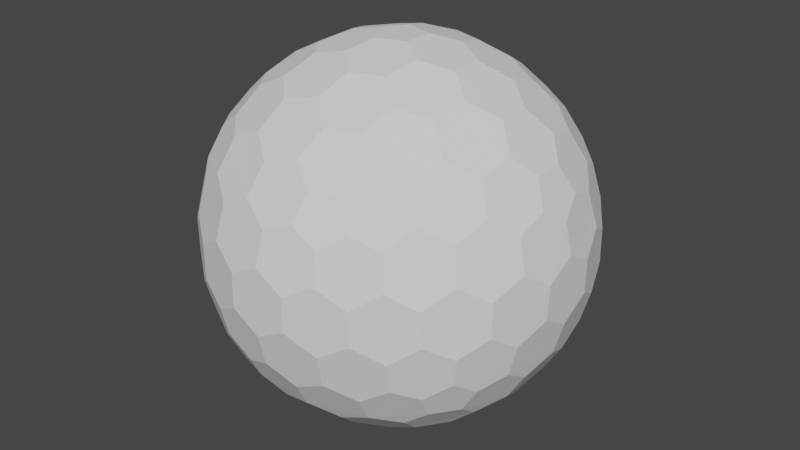 # Source: ShieldMesh.blend  (saved by Blender 3.4.6; exported with 4.5.12 LTS)
import bpy
from mathutils import Matrix  # noqa: F401  (used for matrix-valued properties, if any)

bpy.ops.wm.read_factory_settings(use_empty=True)
scene = bpy.context.scene
scene.name = 'Scene'

# ---- collections
col_collection = bpy.data.collections.new('Collection'); scene.collection.children.link(col_collection)

# ---- world
world_world = bpy.data.worlds.new('World'); scene.world = world_world
world_world.use_nodes = True; world_world.node_tree.nodes.clear()
_N = world_world.node_tree.nodes; _L = world_world.node_tree.links
n0 = _N.new('ShaderNodeOutputWorld'); n0.name = 'World Output'; n0.location = (300, 300)
n1 = _N.new('ShaderNodeBackground'); n1.name = 'Background'; n1.location = (10, 300)
n1.inputs[0].default_value = (0.05088, 0.05088, 0.05088, 1.0)
_L.new(n1.outputs[0], n0.inputs[0])
n0.is_active_output = True
world_world.color = (0.05088, 0.05088, 0.05088)
world_world.use_sun_shadow = False
world_world.sun_shadow_jitter_overblur = 0.0

# ---- meshes
me_shield01 = bpy.data.meshes.new('Shield01')
me_shield01.from_pydata([(0.04127, -0.127, -0.9758), (0.7132, -0.4211, -0.533), (-0.108, -0.0785, -0.9758), (-0.108, 0.0785, -0.9758), (0.04127, 0.127, -0.9758), (0.7957, -0.4211, -0.3995), (-0.1546, -0.8869, -0.3995), (-0.8913, -0.127, -0.3995), (-0.3962, 0.8084, -0.3995), (0.6464, 0.6266, -0.3995), (0.7544, -0.5481, -0.317), (-0.2882, -0.8869, -0.317), (-0.9325, -9.662e-09, -0.317), (-0.2882, 0.8869, -0.317), (0.7544, 0.5481, -0.317), (0.3294, -0.7599, 0.533), (-0.6209, -0.5481, 0.533), (-0.7132, 0.4211, 0.533), (0.1801, 0.8084, 0.533), (0.8245, 0.0785, 0.533), (0.108, 0.0785, 0.9758), (0.3781, 0.08719, 0.9011), (0.6369, 0.08719, 0.7412), (0.2298, 0.1669, 0.9402), (0.1998, 0.3326, 0.9011), (0.5067, 0.1751, 0.8199), (0.4806, 0.3492, 0.7777), (0.3231, 0.4278, 0.8199), (0.2797, 0.5788, 0.7412), (0.7382, 0.1669, 0.626), (0.7166, 0.3326, 0.5817), (0.5888, 0.4278, 0.6556), (0.5378, 0.5788, 0.5817), (0.3869, 0.6505, 0.626), (0.3294, 0.7599, 0.533), (-0.04127, 0.127, 0.9758), (0.03391, 0.3865, 0.9011), (0.1139, 0.6327, 0.7412), (-0.08776, 0.2701, 0.9402), (-0.2546, 0.2928, 0.9011), (-0.009907, 0.536, 0.8199), (-0.1836, 0.565, 0.7777), (-0.307, 0.4394, 0.8199), (-0.464, 0.4449, 0.7412), (0.06935, 0.7536, 0.626), (-0.09491, 0.7844, 0.5817), (-0.2249, 0.6922, 0.6556), (-0.3843, 0.6903, 0.5817), (-0.4991, 0.5689, 0.626), (-0.6209, 0.5481, 0.533), (-0.1335, -2.328e-09, 0.9758), (-0.3571, 0.1517, 0.9011), (-0.5665, 0.3038, 0.7412), (-0.284, -7.567e-10, 0.9402), (-0.3571, -0.1517, 0.9011), (-0.5128, 0.1562, 0.8199), (-0.5941, 3.26e-09, 0.7777), (-0.5128, -0.1562, 0.8199), (-0.5665, -0.3038, 0.7412), (-0.6953, 0.2988, 0.626), (-0.7753, 0.1521, 0.5817), (-0.7278, -8.207e-09, 0.6556), (-0.7753, -0.1521, 0.5817), (-0.6953, -0.2988, 0.626), (-0.7132, -0.4211, 0.533), (-0.04127, -0.127, 0.9758), (-0.2546, -0.2928, 0.9011), (-0.464, -0.4449, 0.7412), (-0.08776, -0.2701, 0.9402), (0.03391, -0.3865, 0.9011), (-0.307, -0.4394, 0.8199), (-0.1836, -0.565, 0.7777), (-0.009907, -0.536, 0.8199), (0.1139, -0.6327, 0.7412), (-0.4991, -0.5689, 0.626), (-0.3843, -0.6903, 0.5817), (-0.2249, -0.6922, 0.6556), (-0.09491, -0.7844, 0.5817), (0.06935, -0.7536, 0.626), (0.1801, -0.8084, 0.533), (0.108, -0.0785, 0.9758), (0.1998, -0.3326, 0.9011), (0.2797, -0.5788, 0.7412), (0.2298, -0.1669, 0.9402), (0.3781, -0.08719, 0.9011), (0.3231, -0.4278, 0.8199), (0.4806, -0.3492, 0.7777), (0.5067, -0.1751, 0.8199), (0.6369, -0.08719, 0.7412), (0.3869, -0.6505, 0.626), (0.5378, -0.5788, 0.5817), (0.5888, -0.4278, 0.6556), (0.7166, -0.3326, 0.5817), (0.7382, -0.1669, 0.626), (0.8245, -0.0785, 0.533), (0.8913, 0.127, 0.3995), (0.9199, 0.2928, 0.1752), (0.8704, 0.4449, -0.08356), (0.8802, 0.2701, 0.342), (0.7908, 0.3865, 0.4333), (0.8706, 0.4394, 0.09203), (0.7777, 0.565, 0.1836), (0.7377, 0.536, 0.3578), (0.612, 0.6327, 0.4333), (0.7831, 0.5689, -0.1665), (0.6921, 0.6903, -0.08356), (0.687, 0.6922, 0.09203), (0.5627, 0.7844, 0.1752), (0.5289, 0.7536, 0.342), (0.3962, 0.8084, 0.3995), (0.1546, 0.8869, 0.3995), (0.005802, 0.9653, 0.1752), (-0.1541, 0.9653, -0.08356), (0.01511, 0.9206, 0.342), (-0.1232, 0.8716, 0.4333), (-0.1489, 0.9638, 0.09203), (-0.2971, 0.9142, 0.1836), (-0.2818, 0.8673, 0.3578), (-0.4126, 0.7775, 0.4333), (-0.2991, 0.9206, -0.1665), (-0.4427, 0.8716, -0.08356), (-0.446, 0.8673, 0.09203), (-0.5721, 0.7775, 0.1752), (-0.5533, 0.7359, 0.342), (-0.6464, 0.6266, 0.3995), (-0.7957, 0.4211, 0.3995), (-0.9163, 0.3038, 0.1752), (-0.9657, 0.1517, -0.08356), (-0.8709, 0.2988, 0.342), (-0.867, 0.1521, 0.4333), (-0.9626, 0.1562, 0.09203), (-0.9613, -1.825e-07, 0.1836), (-0.9119, -8.941e-08, 0.3578), (-0.867, -0.1521, 0.4333), (-0.968, -1.132e-07, -0.1665), (-0.9657, -0.1517, -0.08356), (-0.9626, -0.1562, 0.09203), (-0.9163, -0.3038, 0.1752), (-0.8709, -0.2988, 0.342), (-0.7957, -0.4211, 0.3995), (-0.6464, -0.6266, 0.3995), (-0.5721, -0.7775, 0.1752), (-0.4427, -0.8716, -0.08356), (-0.5533, -0.7359, 0.342), (-0.4126, -0.7775, 0.4333), (-0.446, -0.8673, 0.09203), (-0.2971, -0.9142, 0.1836), (-0.2818, -0.8673, 0.3578), (-0.1232, -0.8716, 0.4333), (-0.2991, -0.9206, -0.1665), (-0.1541, -0.9653, -0.08356), (-0.1489, -0.9638, 0.09203), (0.005802, -0.9653, 0.1752), (0.01511, -0.9206, 0.342), (0.1546, -0.8869, 0.3995), (0.3962, -0.8084, 0.3995), (0.5627, -0.7844, 0.1752), (0.6921, -0.6903, -0.08356), (0.5289, -0.7536, 0.342), (0.612, -0.6327, 0.4333), (0.687, -0.6922, 0.09203), (0.7777, -0.565, 0.1836), (0.7377, -0.536, 0.3578), (0.7908, -0.3865, 0.4333), (0.7831, -0.5689, -0.1665), (0.8704, -0.4449, -0.08356), (0.8706, -0.4394, 0.09203), (0.9199, -0.2928, 0.1752), (0.8802, -0.2701, 0.342), (0.8913, -0.127, 0.3995), (0.2882, 0.8869, 0.317), (0.4427, 0.8716, 0.08356), (0.5721, 0.7775, -0.1752), (0.2991, 0.9206, 0.1665), (0.1541, 0.9653, 0.08356), (0.446, 0.8673, -0.09203), (0.2971, 0.9142, -0.1836), (0.1489, 0.9638, -0.09203), (-0.005802, 0.9653, -0.1752), (0.5533, 0.7359, -0.342), (0.4126, 0.7775, -0.4333), (0.2818, 0.8673, -0.3578), (0.1232, 0.8716, -0.4333), (-0.01511, 0.9206, -0.342), (-0.1546, 0.8869, -0.3995), (-0.7544, 0.5481, 0.317), (-0.6921, 0.6903, 0.08356), (-0.5627, 0.7844, -0.1752), (-0.7831, 0.5689, 0.1665), (-0.8704, 0.4449, 0.08356), (-0.687, 0.6922, -0.09203), (-0.7777, 0.565, -0.1836), (-0.8706, 0.4394, -0.09203), (-0.9199, 0.2928, -0.1752), (-0.5289, 0.7536, -0.342), (-0.612, 0.6327, -0.4333), (-0.7377, 0.536, -0.3578), (-0.7908, 0.3865, -0.4333), (-0.8802, 0.2701, -0.342), (-0.8913, 0.127, -0.3995), (-0.7544, -0.5481, 0.317), (-0.8704, -0.4449, 0.08356), (-0.9199, -0.2928, -0.1752), (-0.7831, -0.5689, 0.1665), (-0.6921, -0.6903, 0.08356), (-0.8706, -0.4394, -0.09203), (-0.7777, -0.565, -0.1836), (-0.687, -0.6922, -0.09203), (-0.5627, -0.7844, -0.1752), (-0.8802, -0.2701, -0.342), (-0.7908, -0.3865, -0.4333), (-0.7377, -0.536, -0.3578), (-0.612, -0.6327, -0.4333), (-0.5289, -0.7536, -0.342), (-0.3962, -0.8084, -0.3995), (0.2882, -0.8869, 0.317), (0.1541, -0.9653, 0.08356), (-0.005802, -0.9653, -0.1752), (0.2991, -0.9206, 0.1665), (0.4427, -0.8716, 0.08356), (0.1489, -0.9638, -0.09203), (0.2971, -0.9142, -0.1836), (0.446, -0.8673, -0.09203), (0.5721, -0.7775, -0.1752), (-0.01511, -0.9206, -0.342), (0.1232, -0.8716, -0.4333), (0.2818, -0.8673, -0.3578), (0.4126, -0.7775, -0.4333), (0.5533, -0.7359, -0.342), (0.6464, -0.6266, -0.3995), (0.9325, 2.27e-09, 0.317), (0.9657, -0.1517, 0.08356), (0.9163, -0.3038, -0.1752), (0.968, 2.678e-09, 0.1665), (0.9657, 0.1517, 0.08356), (0.9626, -0.1562, -0.09203), (0.9613, 9.313e-09, -0.1836), (0.9626, 0.1562, -0.09203), (0.9163, 0.3038, -0.1752), (0.8709, -0.2988, -0.342), (0.867, -0.1521, -0.4333), (0.9119, 1.74e-08, -0.3578), (0.867, 0.1521, -0.4333), (0.8709, 0.2988, -0.342), (0.7957, 0.4211, -0.3995), (0.6209, 0.5481, -0.533), (0.464, 0.4449, -0.7412), (0.2546, 0.2928, -0.9011), (0.4991, 0.5689, -0.626), (0.3843, 0.6903, -0.5817), (0.307, 0.4394, -0.8199), (0.1836, 0.565, -0.7777), (0.2249, 0.6922, -0.6556), (0.09491, 0.7844, -0.5817), (0.08776, 0.2701, -0.9402), (-0.03391, 0.3865, -0.9011), (0.009907, 0.536, -0.8199), (-0.1139, 0.6327, -0.7412), (-0.06935, 0.7536, -0.626), (-0.1801, 0.8084, -0.533), (-0.3294, 0.7599, -0.533), (-0.2797, 0.5788, -0.7412), (-0.1998, 0.3326, -0.9011), (-0.3869, 0.6505, -0.626), (-0.5378, 0.5788, -0.5817), (-0.3231, 0.4278, -0.8199), (-0.4806, 0.3492, -0.7777), (-0.5888, 0.4278, -0.6556), (-0.7166, 0.3326, -0.5817), (-0.2298, 0.1669, -0.9402), (-0.3781, 0.08719, -0.9011), (-0.5067, 0.175, -0.8199), (-0.6369, 0.08719, -0.7412), (-0.7382, 0.1669, -0.626), (-0.8245, 0.0785, -0.533), (-0.8245, -0.0785, -0.533), (-0.6369, -0.08719, -0.7412), (-0.3781, -0.08719, -0.9011), (-0.7382, -0.1669, -0.626), (-0.7166, -0.3326, -0.5817), (-0.5067, -0.1751, -0.8199), (-0.4806, -0.3492, -0.7777), (-0.5888, -0.4278, -0.6556), (-0.5378, -0.5788, -0.5817), (-0.2298, -0.1669, -0.9402), (-0.1998, -0.3326, -0.9011), (-0.3231, -0.4278, -0.8199), (-0.2797, -0.5788, -0.7412), (-0.3869, -0.6505, -0.626), (-0.3294, -0.7599, -0.533), (0.7132, 0.4211, -0.533), (0.7753, 0.1521, -0.5817), (0.7753, -0.1521, -0.5817), (0.6953, 0.2988, -0.626), (0.5665, 0.3038, -0.7412), (0.7278, -3.026e-07, -0.6556), (0.5941, -5.249e-07, -0.7777), (0.5128, 0.1562, -0.8199), (0.3571, 0.1517, -0.9011), (0.6953, -0.2988, -0.626), (0.5665, -0.3038, -0.7412), (0.5128, -0.1562, -0.8199), (0.3571, -0.1517, -0.9011), (0.284, -2.274e-07, -0.9402), (0.1335, -1.35e-08, -0.9758), (-0.1801, -0.8084, -0.533), (-0.1139, -0.6327, -0.7412), (-0.03391, -0.3865, -0.9011), (-0.06935, -0.7536, -0.626), (0.09491, -0.7844, -0.5817), (0.009908, -0.536, -0.8199), (0.1836, -0.565, -0.7777), (0.2249, -0.6922, -0.6556), (0.3843, -0.6903, -0.5817), (0.08776, -0.2701, -0.9402), (0.2546, -0.2928, -0.9011), (0.307, -0.4394, -0.8199), (0.464, -0.4449, -0.7412), (0.4991, -0.5689, -0.626), (0.6209, -0.5481, -0.533), (0.04127, -0.127, -0.9758), (0.04127, -0.127, -0.9758), (-0.108, -0.0785, -0.9758), (-0.108, -0.0785, -0.9758), (-0.108, 0.0785, -0.9758), (-0.108, 0.0785, -0.9758), (0.04127, 0.127, -0.9758), (0.04127, 0.127, -0.9758), (0.7132, -0.4211, -0.533), (0.7132, -0.4211, -0.533), (0.7957, -0.4211, -0.3995), (0.7957, -0.4211, -0.3995), (0.7544, -0.5481, -0.317), (0.7544, -0.5481, -0.317), (-0.1546, -0.8869, -0.3995), (-0.1546, -0.8869, -0.3995), (-0.2882, -0.8869, -0.317), (-0.2882, -0.8869, -0.317), (-0.8913, -0.127, -0.3995), (-0.8913, -0.127, -0.3995), (-0.9325, -9.662e-09, -0.317), (-0.9325, -9.662e-09, -0.317), (-0.3962, 0.8084, -0.3995), (-0.3962, 0.8084, -0.3995), (-0.2882, 0.8869, -0.317), (-0.2882, 0.8869, -0.317), (0.6464, 0.6266, -0.3995), (0.6464, 0.6266, -0.3995), (0.7544, 0.5481, -0.317), (0.7544, 0.5481, -0.317), (0.3781, 0.08719, 0.9011), (0.3781, 0.08719, 0.9011), (0.2298, 0.1669, 0.9402), (0.2298, 0.1669, 0.9402), (0.108, 0.0785, 0.9758), (0.108, 0.0785, 0.9758), (0.1998, 0.3326, 0.9011), (0.1998, 0.3326, 0.9011), (0.6369, 0.08719, 0.7412), (0.6369, 0.08719, 0.7412), (0.5067, 0.1751, 0.8199), (0.5067, 0.1751, 0.8199), (0.4806, 0.3492, 0.7777), (0.4806, 0.3492, 0.7777), (0.3231, 0.4278, 0.8199), (0.3231, 0.4278, 0.8199), (0.2797, 0.5788, 0.7412), (0.2797, 0.5788, 0.7412), (0.8245, 0.0785, 0.533), (0.8245, 0.0785, 0.533), (0.7382, 0.1669, 0.626), (0.7382, 0.1669, 0.626), (0.7166, 0.3326, 0.5817), (0.7166, 0.3326, 0.5817), (0.5888, 0.4278, 0.6556), (0.5888, 0.4278, 0.6556), (0.5378, 0.5788, 0.5817), (0.5378, 0.5788, 0.5817), (0.3869, 0.6505, 0.626), (0.3869, 0.6505, 0.626), (0.1801, 0.8084, 0.533), (0.1801, 0.8084, 0.533), (0.3294, 0.7599, 0.533), (0.3294, 0.7599, 0.533), (-0.04127, 0.127, 0.9758), (-0.04127, 0.127, 0.9758), (0.03391, 0.3865, 0.9011), (0.03391, 0.3865, 0.9011), (0.1139, 0.6327, 0.7412), (0.1139, 0.6327, 0.7412), (-0.08776, 0.2701, 0.9402), (-0.08776, 0.2701, 0.9402), (-0.2546, 0.2928, 0.9011), (-0.2546, 0.2928, 0.9011), (-0.009907, 0.536, 0.8199), (-0.009907, 0.536, 0.8199), (-0.1836, 0.565, 0.7777), (-0.1836, 0.565, 0.7777), (-0.307, 0.4394, 0.8199), (-0.307, 0.4394, 0.8199), (-0.464, 0.4449, 0.7412), (-0.464, 0.4449, 0.7412), (0.06935, 0.7536, 0.626), (0.06935, 0.7536, 0.626), (-0.09491, 0.7844, 0.5817), (-0.09491, 0.7844, 0.5817), (-0.2249, 0.6922, 0.6556), (-0.2249, 0.6922, 0.6556), (-0.3843, 0.6903, 0.5817), (-0.3843, 0.6903, 0.5817), (-0.4991, 0.5689, 0.626), (-0.4991, 0.5689, 0.626), (-0.7132, 0.4211, 0.533), (-0.7132, 0.4211, 0.533), (-0.6209, 0.5481, 0.533), (-0.6209, 0.5481, 0.533), (-0.1335, -2.328e-09, 0.9758), (-0.1335, -2.328e-09, 0.9758), (-0.3571, 0.1517, 0.9011), (-0.3571, 0.1517, 0.9011), (-0.5665, 0.3038, 0.7412), (-0.5665, 0.3038, 0.7412), (-0.284, -7.567e-10, 0.9402), (-0.284, -7.567e-10, 0.9402), (-0.3571, -0.1517, 0.9011), (-0.3571, -0.1517, 0.9011), (-0.5128, 0.1562, 0.8199), (-0.5128, 0.1562, 0.8199), (-0.5941, 3.26e-09, 0.7777), (-0.5941, 3.26e-09, 0.7777), (-0.5128, -0.1562, 0.8199), (-0.5128, -0.1562, 0.8199), (-0.5665, -0.3038, 0.7412), (-0.5665, -0.3038, 0.7412), (-0.6953, 0.2988, 0.626), (-0.6953, 0.2988, 0.626), (-0.7753, 0.1521, 0.5817), (-0.7753, 0.1521, 0.5817), (-0.7278, -8.207e-09, 0.6556), (-0.7278, -8.207e-09, 0.6556), (-0.7753, -0.1521, 0.5817), (-0.7753, -0.1521, 0.5817), (-0.6953, -0.2988, 0.626), (-0.6953, -0.2988, 0.626), (-0.6209, -0.5481, 0.533), (-0.6209, -0.5481, 0.533), (-0.7132, -0.4211, 0.533), (-0.7132, -0.4211, 0.533), (-0.04127, -0.127, 0.9758), (-0.04127, -0.127, 0.9758), (-0.2546, -0.2928, 0.9011), (-0.2546, -0.2928, 0.9011), (-0.464, -0.4449, 0.7412), (-0.464, -0.4449, 0.7412), (-0.08776, -0.2701, 0.9402), (-0.08776, -0.2701, 0.9402), (0.03391, -0.3865, 0.9011), (0.03391, -0.3865, 0.9011), (-0.307, -0.4394, 0.8199), (-0.307, -0.4394, 0.8199), (-0.1836, -0.565, 0.7777), (-0.1836, -0.565, 0.7777), (-0.009907, -0.536, 0.8199), (-0.009907, -0.536, 0.8199), (0.1139, -0.6327, 0.7412), (0.1139, -0.6327, 0.7412), (-0.4991, -0.5689, 0.626), (-0.4991, -0.5689, 0.626), (-0.3843, -0.6903, 0.5817), (-0.3843, -0.6903, 0.5817), (-0.2249, -0.6922, 0.6556), (-0.2249, -0.6922, 0.6556), (-0.09491, -0.7844, 0.5817), (-0.09491, -0.7844, 0.5817), (0.06935, -0.7536, 0.626), (0.06935, -0.7536, 0.626), (0.3294, -0.7599, 0.533), (0.3294, -0.7599, 0.533), (0.1801, -0.8084, 0.533), (0.1801, -0.8084, 0.533), (0.108, -0.0785, 0.9758), (0.108, -0.0785, 0.9758), (0.1998, -0.3326, 0.9011), (0.1998, -0.3326, 0.9011), (0.2797, -0.5788, 0.7412), (0.2797, -0.5788, 0.7412), (0.2298, -0.1669, 0.9402), (0.2298, -0.1669, 0.9402), (0.3781, -0.08719, 0.9011), (0.3781, -0.08719, 0.9011), (0.3231, -0.4278, 0.8199), (0.3231, -0.4278, 0.8199), (0.4806, -0.3492, 0.7777), (0.4806, -0.3492, 0.7777), (0.5067, -0.1751, 0.8199), (0.5067, -0.1751, 0.8199), (0.6369, -0.08719, 0.7412), (0.6369, -0.08719, 0.7412), (0.3869, -0.6505, 0.626), (0.3869, -0.6505, 0.626), (0.5378, -0.5788, 0.5817), (0.5378, -0.5788, 0.5817), (0.5888, -0.4278, 0.6556), (0.5888, -0.4278, 0.6556), (0.7166, -0.3326, 0.5817), (0.7166, -0.3326, 0.5817), (0.7382, -0.1669, 0.626), (0.7382, -0.1669, 0.626), (0.8245, -0.0785, 0.533), (0.8245, -0.0785, 0.533), (0.8913, 0.127, 0.3995), (0.8913, 0.127, 0.3995), (0.9199, 0.2928, 0.1752), (0.9199, 0.2928, 0.1752), (0.8802, 0.2701, 0.342), (0.8802, 0.2701, 0.342), (0.7908, 0.3865, 0.4333), (0.7908, 0.3865, 0.4333), (0.8704, 0.4449, -0.08356), (0.8704, 0.4449, -0.08356), (0.8706, 0.4394, 0.09203), (0.8706, 0.4394, 0.09203), (0.7777, 0.565, 0.1836), (0.7777, 0.565, 0.1836), (0.7377, 0.536, 0.3578), (0.7377, 0.536, 0.3578), (0.612, 0.6327, 0.4333), (0.612, 0.6327, 0.4333), (0.7831, 0.5689, -0.1665), (0.7831, 0.5689, -0.1665), (0.6921, 0.6903, -0.08356), (0.6921, 0.6903, -0.08356), (0.687, 0.6922, 0.09203), (0.687, 0.6922, 0.09203), (0.5627, 0.7844, 0.1752), (0.5627, 0.7844, 0.1752), (0.5289, 0.7536, 0.342), (0.5289, 0.7536, 0.342), (0.3962, 0.8084, 0.3995), (0.3962, 0.8084, 0.3995), (0.1546, 0.8869, 0.3995), (0.1546, 0.8869, 0.3995), (0.005802, 0.9653, 0.1752), (0.005802, 0.9653, 0.1752), (0.01511, 0.9206, 0.342), (0.01511, 0.9206, 0.342), (-0.1232, 0.8716, 0.4333), (-0.1232, 0.8716, 0.4333), (-0.1541, 0.9653, -0.08356), (-0.1541, 0.9653, -0.08356), (-0.1489, 0.9638, 0.09203), (-0.1489, 0.9638, 0.09203), (-0.2971, 0.9142, 0.1836), (-0.2971, 0.9142, 0.1836), (-0.2818, 0.8673, 0.3578), (-0.2818, 0.8673, 0.3578), (-0.4126, 0.7775, 0.4333), (-0.4126, 0.7775, 0.4333), (-0.2991, 0.9206, -0.1665), (-0.2991, 0.9206, -0.1665), (-0.4427, 0.8716, -0.08356), (-0.4427, 0.8716, -0.08356), (-0.446, 0.8673, 0.09203), (-0.446, 0.8673, 0.09203), (-0.5721, 0.7775, 0.1752), (-0.5721, 0.7775, 0.1752), (-0.5533, 0.7359, 0.342), (-0.5533, 0.7359, 0.342), (-0.6464, 0.6266, 0.3995), (-0.6464, 0.6266, 0.3995), (-0.7957, 0.4211, 0.3995), (-0.7957, 0.4211, 0.3995), (-0.9163, 0.3038, 0.1752), (-0.9163, 0.3038, 0.1752), (-0.8709, 0.2988, 0.342), (-0.8709, 0.2988, 0.342), (-0.867, 0.1521, 0.4333), (-0.867, 0.1521, 0.4333), (-0.9657, 0.1517, -0.08356), (-0.9657, 0.1517, -0.08356), (-0.9626, 0.1562, 0.09203), (-0.9626, 0.1562, 0.09203), (-0.9613, -1.825e-07, 0.1836), (-0.9613, -1.825e-07, 0.1836), (-0.9119, -8.941e-08, 0.3578), (-0.9119, -8.941e-08, 0.3578), (-0.867, -0.1521, 0.4333), (-0.867, -0.1521, 0.4333), (-0.968, -1.132e-07, -0.1665), (-0.968, -1.132e-07, -0.1665), (-0.9657, -0.1517, -0.08356), (-0.9657, -0.1517, -0.08356), (-0.9626, -0.1562, 0.09203), (-0.9626, -0.1562, 0.09203), (-0.9163, -0.3038, 0.1752), (-0.9163, -0.3038, 0.1752), (-0.8709, -0.2988, 0.342), (-0.8709, -0.2988, 0.342), (-0.7957, -0.4211, 0.3995), (-0.7957, -0.4211, 0.3995), (-0.6464, -0.6266, 0.3995), (-0.6464, -0.6266, 0.3995), (-0.5721, -0.7775, 0.1752), (-0.5721, -0.7775, 0.1752), (-0.5533, -0.7359, 0.342), (-0.5533, -0.7359, 0.342), (-0.4126, -0.7775, 0.4333), (-0.4126, -0.7775, 0.4333), (-0.4427, -0.8716, -0.08356), (-0.4427, -0.8716, -0.08356), (-0.446, -0.8673, 0.09203), (-0.446, -0.8673, 0.09203), (-0.2971, -0.9142, 0.1836), (-0.2971, -0.9142, 0.1836), (-0.2818, -0.8673, 0.3578), (-0.2818, -0.8673, 0.3578), (-0.1232, -0.8716, 0.4333), (-0.1232, -0.8716, 0.4333), (-0.2991, -0.9206, -0.1665), (-0.2991, -0.9206, -0.1665), (-0.1541, -0.9653, -0.08356), (-0.1541, -0.9653, -0.08356), (-0.1489, -0.9638, 0.09203), (-0.1489, -0.9638, 0.09203), (0.005802, -0.9653, 0.1752), (0.005802, -0.9653, 0.1752), (0.01511, -0.9206, 0.342), (0.01511, -0.9206, 0.342), (0.1546, -0.8869, 0.3995), (0.1546, -0.8869, 0.3995), (0.3962, -0.8084, 0.3995), (0.3962, -0.8084, 0.3995), (0.5627, -0.7844, 0.1752), (0.5627, -0.7844, 0.1752), (0.5289, -0.7536, 0.342), (0.5289, -0.7536, 0.342), (0.612, -0.6327, 0.4333), (0.612, -0.6327, 0.4333), (0.6921, -0.6903, -0.08356), (0.6921, -0.6903, -0.08356), (0.687, -0.6922, 0.09203), (0.687, -0.6922, 0.09203), (0.7777, -0.565, 0.1836), (0.7777, -0.565, 0.1836), (0.7377, -0.536, 0.3578), (0.7377, -0.536, 0.3578), (0.7908, -0.3865, 0.4333), (0.7908, -0.3865, 0.4333), (0.7831, -0.5689, -0.1665), (0.7831, -0.5689, -0.1665), (0.8704, -0.4449, -0.08356), (0.8704, -0.4449, -0.08356), (0.8706, -0.4394, 0.09203), (0.8706, -0.4394, 0.09203), (0.9199, -0.2928, 0.1752), (0.9199, -0.2928, 0.1752), (0.8802, -0.2701, 0.342), (0.8802, -0.2701, 0.342), (0.8913, -0.127, 0.3995), (0.8913, -0.127, 0.3995), (0.2882, 0.8869, 0.317), (0.2882, 0.8869, 0.317), (0.4427, 0.8716, 0.08356), (0.4427, 0.8716, 0.08356), (0.5721, 0.7775, -0.1752), (0.5721, 0.7775, -0.1752), (0.2991, 0.9206, 0.1665), (0.2991, 0.9206, 0.1665), (0.1541, 0.9653, 0.08356), (0.1541, 0.9653, 0.08356), (0.446, 0.8673, -0.09203), (0.446, 0.8673, -0.09203), (0.2971, 0.9142, -0.1836), (0.2971, 0.9142, -0.1836), (0.1489, 0.9638, -0.09203), (0.1489, 0.9638, -0.09203), (-0.005802, 0.9653, -0.1752), (-0.005802, 0.9653, -0.1752), (0.5533, 0.7359, -0.342), (0.5533, 0.7359, -0.342), (0.4126, 0.7775, -0.4333), (0.4126, 0.7775, -0.4333), (0.2818, 0.8673, -0.3578), (0.2818, 0.8673, -0.3578), (0.1232, 0.8716, -0.4333), (0.1232, 0.8716, -0.4333), (-0.01511, 0.9206, -0.342), (-0.01511, 0.9206, -0.342), (-0.1546, 0.8869, -0.3995), (-0.1546, 0.8869, -0.3995), (-0.7544, 0.5481, 0.317), (-0.7544, 0.5481, 0.317), (-0.6921, 0.6903, 0.08356), (-0.6921, 0.6903, 0.08356), (-0.5627, 0.7844, -0.1752), (-0.5627, 0.7844, -0.1752), (-0.7831, 0.5689, 0.1665), (-0.7831, 0.5689, 0.1665), (-0.8704, 0.4449, 0.08356), (-0.8704, 0.4449, 0.08356), (-0.687, 0.6922, -0.09203), (-0.687, 0.6922, -0.09203), (-0.7777, 0.565, -0.1836), (-0.7777, 0.565, -0.1836), (-0.8706, 0.4394, -0.09203), (-0.8706, 0.4394, -0.09203), (-0.9199, 0.2928, -0.1752), (-0.9199, 0.2928, -0.1752), (-0.5289, 0.7536, -0.342), (-0.5289, 0.7536, -0.342), (-0.612, 0.6327, -0.4333), (-0.612, 0.6327, -0.4333), (-0.7377, 0.536, -0.3578), (-0.7377, 0.536, -0.3578), (-0.7908, 0.3865, -0.4333), (-0.7908, 0.3865, -0.4333), (-0.8802, 0.2701, -0.342), (-0.8802, 0.2701, -0.342), (-0.8913, 0.127, -0.3995), (-0.8913, 0.127, -0.3995), (-0.7544, -0.5481, 0.317), (-0.7544, -0.5481, 0.317), (-0.8704, -0.4449, 0.08356), (-0.8704, -0.4449, 0.08356), (-0.9199, -0.2928, -0.1752), (-0.9199, -0.2928, -0.1752), (-0.7831, -0.5689, 0.1665), (-0.7831, -0.5689, 0.1665), (-0.6921, -0.6903, 0.08356), (-0.6921, -0.6903, 0.08356), (-0.8706, -0.4394, -0.09203), (-0.8706, -0.4394, -0.09203), (-0.7777, -0.565, -0.1836), (-0.7777, -0.565, -0.1836), (-0.687, -0.6922, -0.09203), (-0.687, -0.6922, -0.09203), (-0.5627, -0.7844, -0.1752), (-0.5627, -0.7844, -0.1752), (-0.8802, -0.2701, -0.342), (-0.8802, -0.2701, -0.342), (-0.7908, -0.3865, -0.4333), (-0.7908, -0.3865, -0.4333), (-0.7377, -0.536, -0.3578), (-0.7377, -0.536, -0.3578), (-0.612, -0.6327, -0.4333), (-0.612, -0.6327, -0.4333), (-0.5289, -0.7536, -0.342), (-0.5289, -0.7536, -0.342), (-0.3962, -0.8084, -0.3995), (-0.3962, -0.8084, -0.3995), (0.2882, -0.8869, 0.317), (0.2882, -0.8869, 0.317), (0.1541, -0.9653, 0.08356), (0.1541, -0.9653, 0.08356), (-0.005802, -0.9653, -0.1752), (-0.005802, -0.9653, -0.1752), (0.2991, -0.9206, 0.1665), (0.2991, -0.9206, 0.1665), (0.4427, -0.8716, 0.08356), (0.4427, -0.8716, 0.08356), (0.1489, -0.9638, -0.09203), (0.1489, -0.9638, -0.09203), (0.2971, -0.9142, -0.1836), (0.2971, -0.9142, -0.1836), (0.446, -0.8673, -0.09203), (0.446, -0.8673, -0.09203), (0.5721, -0.7775, -0.1752), (0.5721, -0.7775, -0.1752), (-0.01511, -0.9206, -0.342), (-0.01511, -0.9206, -0.342), (0.1232, -0.8716, -0.4333), (0.1232, -0.8716, -0.4333), (0.2818, -0.8673, -0.3578), (0.2818, -0.8673, -0.3578), (0.4126, -0.7775, -0.4333), (0.4126, -0.7775, -0.4333), (0.5533, -0.7359, -0.342), (0.5533, -0.7359, -0.342), (0.6464, -0.6266, -0.3995), (0.6464, -0.6266, -0.3995), (0.9325, 2.27e-09, 0.317), (0.9325, 2.27e-09, 0.317), (0.9657, -0.1517, 0.08356), (0.9657, -0.1517, 0.08356), (0.9163, -0.3038, -0.1752), (0.9163, -0.3038, -0.1752), (0.968, 2.678e-09, 0.1665), (0.968, 2.678e-09, 0.1665), (0.9657, 0.1517, 0.08356), (0.9657, 0.1517, 0.08356), (0.9626, -0.1562, -0.09203), (0.9626, -0.1562, -0.09203), (0.9613, 9.313e-09, -0.1836), (0.9613, 9.313e-09, -0.1836), (0.9626, 0.1562, -0.09203), (0.9626, 0.1562, -0.09203), (0.9163, 0.3038, -0.1752), (0.9163, 0.3038, -0.1752), (0.8709, -0.2988, -0.342), (0.8709, -0.2988, -0.342), (0.867, -0.1521, -0.4333), (0.867, -0.1521, -0.4333), (0.9119, 1.74e-08, -0.3578), (0.9119, 1.74e-08, -0.3578), (0.867, 0.1521, -0.4333), (0.867, 0.1521, -0.4333), (0.8709, 0.2988, -0.342), (0.8709, 0.2988, -0.342), (0.7957, 0.4211, -0.3995), (0.7957, 0.4211, -0.3995), (0.6209, 0.5481, -0.533), (0.6209, 0.5481, -0.533), (0.464, 0.4449, -0.7412), (0.464, 0.4449, -0.7412), (0.4991, 0.5689, -0.626), (0.4991, 0.5689, -0.626), (0.3843, 0.6903, -0.5817), (0.3843, 0.6903, -0.5817), (0.2546, 0.2928, -0.9011), (0.2546, 0.2928, -0.9011), (0.307, 0.4394, -0.8199), (0.307, 0.4394, -0.8199), (0.1836, 0.565, -0.7777), (0.1836, 0.565, -0.7777), (0.2249, 0.6922, -0.6556), (0.2249, 0.6922, -0.6556), (0.09491, 0.7844, -0.5817), (0.09491, 0.7844, -0.5817), (0.08776, 0.2701, -0.9402), (0.08776, 0.2701, -0.9402), (-0.03391, 0.3865, -0.9011), (-0.03391, 0.3865, -0.9011), (0.009907, 0.536, -0.8199), (0.009907, 0.536, -0.8199), (-0.1139, 0.6327, -0.7412), (-0.1139, 0.6327, -0.7412), (-0.06935, 0.7536, -0.626), (-0.06935, 0.7536, -0.626), (-0.1801, 0.8084, -0.533), (-0.1801, 0.8084, -0.533), (-0.3294, 0.7599, -0.533), (-0.3294, 0.7599, -0.533), (-0.2797, 0.5788, -0.7412), (-0.2797, 0.5788, -0.7412), (-0.1998, 0.3326, -0.9011), (-0.1998, 0.3326, -0.9011), (-0.3869, 0.6505, -0.626), (-0.3869, 0.6505, -0.626), (-0.5378, 0.5788, -0.5817), (-0.5378, 0.5788, -0.5817), (-0.3231, 0.4278, -0.8199), (-0.3231, 0.4278, -0.8199), (-0.4806, 0.3492, -0.7777), (-0.4806, 0.3492, -0.7777), (-0.5888, 0.4278, -0.6556), (-0.5888, 0.4278, -0.6556), (-0.7166, 0.3326, -0.5817), (-0.7166, 0.3326, -0.5817), (-0.2298, 0.1669, -0.9402), (-0.2298, 0.1669, -0.9402), (-0.3781, 0.08719, -0.9011), (-0.3781, 0.08719, -0.9011), (-0.5067, 0.175, -0.8199), (-0.5067, 0.175, -0.8199), (-0.6369, 0.08719, -0.7412), (-0.6369, 0.08719, -0.7412), (-0.7382, 0.1669, -0.626), (-0.7382, 0.1669, -0.626), (-0.8245, 0.0785, -0.533), (-0.8245, 0.0785, -0.533), (-0.8245, -0.0785, -0.533), (-0.8245, -0.0785, -0.533), (-0.6369, -0.08719, -0.7412), (-0.6369, -0.08719, -0.7412), (-0.3781, -0.08719, -0.9011), (-0.3781, -0.08719, -0.9011), (-0.7382, -0.1669, -0.626), (-0.7382, -0.1669, -0.626), (-0.7166, -0.3326, -0.5817), (-0.7166, -0.3326, -0.5817), (-0.5067, -0.1751, -0.8199), (-0.5067, -0.1751, -0.8199), (-0.4806, -0.3492, -0.7777), (-0.4806, -0.3492, -0.7777), (-0.5888, -0.4278, -0.6556), (-0.5888, -0.4278, -0.6556), (-0.5378, -0.5788, -0.5817), (-0.5378, -0.5788, -0.5817), (-0.2298, -0.1669, -0.9402), (-0.2298, -0.1669, -0.9402), (-0.1998, -0.3326, -0.9011), (-0.1998, -0.3326, -0.9011), (-0.3231, -0.4278, -0.8199), (-0.3231, -0.4278, -0.8199), (-0.2797, -0.5788, -0.7412), (-0.2797, -0.5788, -0.7412), (-0.3869, -0.6505, -0.626), (-0.3869, -0.6505, -0.626), (-0.3294, -0.7599, -0.533), (-0.3294, -0.7599, -0.533), (0.7132, 0.4211, -0.533), (0.7132, 0.4211, -0.533), (0.7753, 0.1521, -0.5817), (0.7753, 0.1521, -0.5817), (0.7753, -0.1521, -0.5817), (0.7753, -0.1521, -0.5817), (0.6953, 0.2988, -0.626), (0.6953, 0.2988, -0.626), (0.5665, 0.3038, -0.7412), (0.5665, 0.3038, -0.7412), (0.7278, -3.026e-07, -0.6556), (0.7278, -3.026e-07, -0.6556), (0.5941, -5.249e-07, -0.7777), (0.5941, -5.249e-07, -0.7777), (0.5128, 0.1562, -0.8199), (0.5128, 0.1562, -0.8199), (0.3571, 0.1517, -0.9011), (0.3571, 0.1517, -0.9011), (0.6953, -0.2988, -0.626), (0.6953, -0.2988, -0.626), (0.5665, -0.3038, -0.7412), (0.5665, -0.3038, -0.7412), (0.5128, -0.1562, -0.8199), (0.5128, -0.1562, -0.8199), (0.3571, -0.1517, -0.9011), (0.3571, -0.1517, -0.9011), (0.284, -2.274e-07, -0.9402), (0.284, -2.274e-07, -0.9402), (0.1335, -1.35e-08, -0.9758), (0.1335, -1.35e-08, -0.9758), (-0.1801, -0.8084, -0.533), (-0.1801, -0.8084, -0.533), (-0.1139, -0.6327, -0.7412), (-0.1139, -0.6327, -0.7412), (-0.03391, -0.3865, -0.9011), (-0.03391, -0.3865, -0.9011), (-0.06935, -0.7536, -0.626), (-0.06935, -0.7536, -0.626), (0.09491, -0.7844, -0.5817), (0.09491, -0.7844, -0.5817), (0.009908, -0.536, -0.8199), (0.009908, -0.536, -0.8199), (0.1836, -0.565, -0.7777), (0.1836, -0.565, -0.7777), (0.2249, -0.6922, -0.6556), (0.2249, -0.6922, -0.6556), (0.3843, -0.6903, -0.5817), (0.3843, -0.6903, -0.5817), (0.08776, -0.2701, -0.9402), (0.08776, -0.2701, -0.9402), (0.2546, -0.2928, -0.9011), (0.2546, -0.2928, -0.9011), (0.307, -0.4394, -0.8199), (0.307, -0.4394, -0.8199), (0.464, -0.4449, -0.7412), (0.464, -0.4449, -0.7412), (0.4991, -0.5689, -0.626), (0.4991, -0.5689, -0.626), (0.6209, -0.5481, -0.533), (0.6209, -0.5481, -0.533)], [], [(322, 320, 948, 934, 890, 888), (329, 958, 956, 954, 920, 918), (330, 328, 919, 904, 800, 798), (324, 323, 889, 874, 860, 858), (326, 325, 859, 844, 830, 828), (321, 2, 3, 327, 928), (332, 331, 799, 784, 650, 648), (335, 930, 937, 938, 770, 768), (336, 334, 769, 754, 620, 618), (339, 870, 877, 878, 740, 738), (340, 338, 739, 724, 590, 588), (343, 840, 847, 848, 710, 708), (344, 342, 709, 694, 560, 558), (347, 810, 815, 816, 680, 678), (348, 346, 679, 664, 530, 528), (778, 959, 1, 5, 333), (808, 900, 811, 9, 349), (477, 630, 635, 636, 500, 498), (445, 600, 605, 606, 468, 466), (413, 570, 575, 576, 436, 434), (381, 540, 545, 546, 404, 402), (368, 510, 515, 516, 372, 370), (354, 480, 487, 488, 350, 352), (384, 355, 353, 356, 386, 390), (358, 371, 373, 374, 362, 360), (387, 357, 365, 366, 388, 394), (363, 375, 376, 378, 367, 364), (36, 395, 396, 398, 392, 391), (538, 660, 541, 380, 382), (416, 385, 38, 393, 418, 422), (389, 403, 405, 406, 397, 40), (419, 39, 399, 400, 420, 426), (37, 28, 379, 383, 18, 44), (351, 361, 26, 27, 24, 23), (41, 407, 408, 410, 401, 42), (51, 427, 428, 430, 424, 423), (568, 690, 571, 412, 414), (448, 417, 53, 425, 450, 454), (449, 481, 20, 35, 50), (421, 435, 437, 438, 429, 55), (451, 54, 431, 432, 452, 458), (52, 43, 411, 415, 17, 59), (56, 439, 440, 442, 433, 57), (66, 459, 460, 462, 456, 455), (598, 720, 601, 444, 446), (80, 65, 68, 457, 482, 486), (453, 467, 469, 470, 461, 70), (483, 69, 463, 464, 484, 490), (67, 58, 443, 447, 16, 74), (71, 471, 472, 474, 465, 72), (81, 491, 492, 494, 489, 83), (628, 750, 631, 476, 478), (485, 499, 501, 502, 493, 85), (82, 73, 475, 479, 15, 89), (359, 496, 507, 508, 369, 29), (86, 503, 504, 506, 497, 495), (512, 521, 522, 524, 517, 514), (21, 84, 87, 88, 22, 25), (511, 780, 787, 788, 513, 98), (518, 529, 531, 532, 523, 520), (101, 533, 534, 536, 527, 525), (542, 551, 552, 554, 547, 544), (30, 99, 102, 526, 377, 31), (110, 661, 667, 668, 543, 113), (548, 559, 561, 562, 553, 550), (32, 103, 537, 539, 34, 33), (116, 563, 564, 566, 557, 555), (572, 581, 582, 584, 577, 574), (45, 114, 117, 556, 409, 46), (125, 691, 697, 698, 573, 128), (578, 589, 591, 592, 583, 580), (47, 118, 567, 569, 49, 48), (131, 593, 594, 596, 587, 585), (602, 611, 612, 614, 607, 604), (60, 129, 132, 586, 441, 61), (140, 721, 727, 728, 603, 143), (608, 619, 621, 622, 613, 610), (62, 133, 597, 599, 64, 63), (146, 623, 624, 626, 617, 615), (632, 641, 642, 644, 637, 634), (75, 144, 147, 616, 473, 76), (155, 751, 757, 758, 633, 158), (638, 649, 651, 652, 643, 640), (77, 148, 627, 629, 79, 78), (161, 653, 654, 656, 647, 645), (663, 671, 672, 674, 669, 666), (90, 159, 162, 646, 505, 91), (658, 781, 95, 19, 509), (665, 179, 681, 682, 673, 670), (105, 172, 175, 662, 535, 106), (92, 163, 657, 659, 94, 93), (549, 676, 687, 688, 345, 119), (176, 683, 684, 686, 677, 675), (693, 701, 702, 704, 699, 696), (111, 174, 177, 178, 112, 115), (695, 194, 711, 712, 703, 700), (120, 187, 190, 692, 565, 121), (107, 171, 173, 170, 109, 108), (579, 706, 717, 718, 341, 134), (191, 713, 714, 716, 707, 705), (723, 731, 732, 734, 729, 726), (126, 189, 192, 193, 127, 130), (725, 209, 741, 742, 733, 730), (135, 202, 205, 722, 595, 136), (122, 186, 188, 185, 124, 123), (609, 736, 747, 748, 337, 149), (206, 743, 744, 746, 737, 735), (753, 761, 762, 764, 759, 756), (141, 204, 207, 208, 142, 145), (755, 224, 771, 772, 763, 760), (150, 217, 220, 752, 625, 151), (137, 201, 203, 200, 139, 138), (639, 766, 777, 779, 10, 164), (221, 773, 774, 776, 767, 765), (783, 791, 792, 794, 789, 786), (156, 219, 222, 223, 157, 160), (785, 239, 801, 802, 793, 790), (165, 232, 235, 782, 655, 166), (152, 216, 218, 215, 154, 153), (519, 796, 807, 809, 14, 104), (236, 803, 804, 806, 797, 795), (812, 821, 822, 824, 817, 814), (96, 234, 237, 238, 97, 100), (245, 901, 907, 908, 813, 248), (818, 829, 831, 832, 823, 820), (167, 231, 233, 230, 169, 168), (251, 833, 834, 836, 827, 825), (843, 851, 852, 854, 849, 846), (180, 249, 252, 826, 685, 181), (838, 841, 8, 13, 689), (845, 269, 861, 862, 853, 850), (255, 262, 265, 842, 835, 256), (182, 253, 837, 839, 184, 183), (715, 856, 867, 868, 719, 198), (266, 863, 864, 866, 857, 855), (873, 881, 882, 884, 879, 876), (195, 264, 267, 268, 197, 196), (869, 871, 7, 12, 199), (875, 284, 891, 892, 883, 880), (270, 277, 280, 872, 865, 271), (257, 261, 263, 260, 259, 258), (745, 886, 897, 898, 749, 213), (281, 893, 894, 896, 887, 885), (903, 911, 912, 914, 909, 906), (210, 279, 282, 283, 212, 211), (899, 931, 6, 11, 214), (905, 299, 921, 922, 913, 910), (240, 292, 295, 902, 805, 241), (272, 276, 278, 275, 274, 273), (819, 916, 927, 929, 4, 254), (296, 923, 924, 926, 917, 915), (933, 941, 942, 944, 939, 936), (246, 294, 297, 298, 247, 250), (935, 949, 951, 952, 943, 940), (285, 307, 310, 932, 895, 286), (242, 291, 293, 290, 244, 243), (925, 950, 314, 0, 304, 303), (300, 955, 953, 315, 302, 301), (311, 316, 317, 957, 947, 945), (775, 946, 318, 319, 229, 228), (225, 309, 312, 313, 227, 226), (287, 306, 308, 305, 289, 288)])
_uv = me_shield01.uv_layers.new(name='UV 맵')
_uv.uv.foreach_set('vector', [0.3012, 0.991, 0.5918, 0.8232, 0.5918, 0.4877, 0.3012, 0.3199, 0.01062, 0.4877, 0.01062, 0.8232, 0.3012, 0.991, 0.5918, 0.8232, 0.5918, 0.4877, 0.3012, 0.3199, 0.01062, 0.4877, 0.01062, 0.8232, 0.3012, 0.991, 0.5918, 0.8232, 0.5918, 0.4877, 0.3012, 0.3199, 0.01062, 0.4877, 0.01062, 0.8232, 0.3012, 0.991, 0.5918, 0.8232, 0.5918, 0.4877, 0.3012, 0.3199, 0.01062, 0.4877, 0.01062, 0.8232, 0.3012, 0.991, 0.5918, 0.8232, 0.5918, 0.4877, 0.3012, 0.3199, 0.01062, 0.4877, 0.01062, 0.8232, 0.702, 0.5506, 0.9832, 0.3463, 0.8758, 0.01583, 0.5283, 0.01583, 0.4209, 0.3463, 0.3012, 0.991, 0.5918, 0.8232, 0.5918, 0.4877, 0.3012, 0.3199, 0.01062, 0.4877, 0.01062, 0.8232, 0.3012, 0.991, 0.5918, 0.8232, 0.5918, 0.4877, 0.3012, 0.3199, 0.01062, 0.4877, 0.01062, 0.8232, 0.3012, 0.991, 0.5918, 0.8232, 0.5918, 0.4877, 0.3012, 0.3199, 0.01062, 0.4877, 0.01062, 0.8232, 0.3012, 0.991, 0.5918, 0.8232, 0.5918, 0.4877, 0.3012, 0.3199, 0.01062, 0.4877, 0.01062, 0.8232, 0.3012, 0.991, 0.5918, 0.8232, 0.5918, 0.4877, 0.3012, 0.3199, 0.01062, 0.4877, 0.01062, 0.8232, 0.3012, 0.991, 0.5918, 0.8232, 0.5918, 0.4877, 0.3012, 0.3199, 0.01062, 0.4877, 0.01062, 0.8232, 0.3012, 0.991, 0.5918, 0.8232, 0.5918, 0.4877, 0.3012, 0.3199, 0.01062, 0.4877, 0.01062, 0.8232, 0.3012, 0.991, 0.5918, 0.8232, 0.5918, 0.4877, 0.3012, 0.3199, 0.01062, 0.4877, 0.01062, 0.8232, 0.3012, 0.991, 0.5918, 0.8232, 0.5918, 0.4877, 0.3012, 0.3199, 0.01062, 0.4877, 0.01062, 0.8232, 0.702, 0.5506, 0.9832, 0.3463, 0.8758, 0.01583, 0.5283, 0.01583, 0.4209, 0.3463, 0.702, 0.5506, 0.9832, 0.3463, 0.8758, 0.01583, 0.5283, 0.01583, 0.4209, 0.3463, 0.3012, 0.991, 0.5918, 0.8232, 0.5918, 0.4877, 0.3012, 0.3199, 0.01062, 0.4877, 0.01062, 0.8232, 0.3012, 0.991, 0.5918, 0.8232, 0.5918, 0.4877, 0.3012, 0.3199, 0.01062, 0.4877, 0.01062, 0.8232, 0.3012, 0.991, 0.5918, 0.8232, 0.5918, 0.4877, 0.3012, 0.3199, 0.01062, 0.4877, 0.01062, 0.8232, 0.3012, 0.991, 0.5918, 0.8232, 0.5918, 0.4877, 0.3012, 0.3199, 0.01062, 0.4877, 0.01062, 0.8232, 0.3012, 0.991, 0.5918, 0.8232, 0.5918, 0.4877, 0.3012, 0.3199, 0.01062, 0.4877, 0.01062, 0.8232, 0.3012, 0.991, 0.5918, 0.8232, 0.5918, 0.4877, 0.3012, 0.3199, 0.01062, 0.4877, 0.01062, 0.8232, 0.3012, 0.991, 0.5918, 0.8232, 0.5918, 0.4877, 0.3012, 0.3199, 0.01062, 0.4877, 0.01062, 0.8232, 0.3012, 0.991, 0.5918, 0.8232, 0.5918, 0.4877, 0.3012, 0.3199, 0.01062, 0.4877, 0.01062, 0.8232, 0.3012, 0.991, 0.5918, 0.8232, 0.5918, 0.4877, 0.3012, 0.3199, 0.01062, 0.4877, 0.01062, 0.8232, 0.3012, 0.991, 0.5918, 0.8232, 0.5918, 0.4877, 0.3012, 0.3199, 0.01062, 0.4877, 0.01062, 0.8232, 0.3012, 0.991, 0.5918, 0.8232, 0.5918, 0.4877, 0.3012, 0.3199, 0.01062, 0.4877, 0.01062, 0.8232, 0.702, 0.5506, 0.9832, 0.3463, 0.8758, 0.01583, 0.5283, 0.01583, 0.4209, 0.3463, 0.3012, 0.991, 0.5918, 0.8232, 0.5918, 0.4877, 0.3012, 0.3199, 0.01062, 0.4877, 0.01062, 0.8232, 0.3012, 0.991, 0.5918, 0.8232, 0.5918, 0.4877, 0.3012, 0.3199, 0.01062, 0.4877, 0.01062, 0.8232, 0.3012, 0.991, 0.5918, 0.8232, 0.5918, 0.4877, 0.3012, 0.3199, 0.01062, 0.4877, 0.01062, 0.8232, 0.3012, 0.991, 0.5918, 0.8232, 0.5918, 0.4877, 0.3012, 0.3199, 0.01062, 0.4877, 0.01062, 0.8232, 0.3012, 0.991, 0.5918, 0.8232, 0.5918, 0.4877, 0.3012, 0.3199, 0.01062, 0.4877, 0.01062, 0.8232, 0.3012, 0.991, 0.5918, 0.8232, 0.5918, 0.4877, 0.3012, 0.3199, 0.01062, 0.4877, 0.01062, 0.8232, 0.3012, 0.991, 0.5918, 0.8232, 0.5918, 0.4877, 0.3012, 0.3199, 0.01062, 0.4877, 0.01062, 0.8232, 0.702, 0.5506, 0.9832, 0.3463, 0.8758, 0.01583, 0.5283, 0.01583, 0.4209, 0.3463, 0.3012, 0.991, 0.5918, 0.8232, 0.5918, 0.4877, 0.3012, 0.3199, 0.01062, 0.4877, 0.01062, 0.8232, 0.702, 0.5506, 0.9832, 0.3463, 0.8758, 0.01583, 0.5283, 0.01583, 0.4209, 0.3463, 0.3012, 0.991, 0.5918, 0.8232, 0.5918, 0.4877, 0.3012, 0.3199, 0.01062, 0.4877, 0.01062, 0.8232, 0.3012, 0.991, 0.5918, 0.8232, 0.5918, 0.4877, 0.3012, 0.3199, 0.01062, 0.4877, 0.01062, 0.8232, 0.3012, 0.991, 0.5918, 0.8232, 0.5918, 0.4877, 0.3012, 0.3199, 0.01062, 0.4877, 0.01062, 0.8232, 0.3012, 0.991, 0.5918, 0.8232, 0.5918, 0.4877, 0.3012, 0.3199, 0.01062, 0.4877, 0.01062, 0.8232, 0.3012, 0.991, 0.5918, 0.8232, 0.5918, 0.4877, 0.3012, 0.3199, 0.01062, 0.4877, 0.01062, 0.8232, 0.702, 0.5506, 0.9832, 0.3463, 0.8758, 0.01583, 0.5283, 0.01583, 0.4209, 0.3463, 0.3012, 0.991, 0.5918, 0.8232, 0.5918, 0.4877, 0.3012, 0.3199, 0.01062, 0.4877, 0.01062, 0.8232, 0.3012, 0.991, 0.5918, 0.8232, 0.5918, 0.4877, 0.3012, 0.3199, 0.01062, 0.4877, 0.01062, 0.8232, 0.3012, 0.991, 0.5918, 0.8232, 0.5918, 0.4877, 0.3012, 0.3199, 0.01062, 0.4877, 0.01062, 0.8232, 0.3012, 0.991, 0.5918, 0.8232, 0.5918, 0.4877, 0.3012, 0.3199, 0.01062, 0.4877, 0.01062, 0.8232, 0.3012, 0.991, 0.5918, 0.8232, 0.5918, 0.4877, 0.3012, 0.3199, 0.01062, 0.4877, 0.01062, 0.8232, 0.3012, 0.991, 0.5918, 0.8232, 0.5918, 0.4877, 0.3012, 0.3199, 0.01062, 0.4877, 0.01062, 0.8232, 0.702, 0.5506, 0.9832, 0.3463, 0.8758, 0.01583, 0.5283, 0.01583, 0.4209, 0.3463, 0.3012, 0.991, 0.5918, 0.8232, 0.5918, 0.4877, 0.3012, 0.3199, 0.01062, 0.4877, 0.01062, 0.8232, 0.3012, 0.991, 0.5918, 0.8232, 0.5918, 0.4877, 0.3012, 0.3199, 0.01062, 0.4877, 0.01062, 0.8232, 0.3012, 0.991, 0.5918, 0.8232, 0.5918, 0.4877, 0.3012, 0.3199, 0.01062, 0.4877, 0.01062, 0.8232, 0.3012, 0.991, 0.5918, 0.8232, 0.5918, 0.4877, 0.3012, 0.3199, 0.01062, 0.4877, 0.01062, 0.8232, 0.3012, 0.991, 0.5918, 0.8232, 0.5918, 0.4877, 0.3012, 0.3199, 0.01062, 0.4877, 0.01062, 0.8232, 0.3012, 0.991, 0.5918, 0.8232, 0.5918, 0.4877, 0.3012, 0.3199, 0.01062, 0.4877, 0.01062, 0.8232, 0.3012, 0.991, 0.5918, 0.8232, 0.5918, 0.4877, 0.3012, 0.3199, 0.01062, 0.4877, 0.01062, 0.8232, 0.3012, 0.991, 0.5918, 0.8232, 0.5918, 0.4877, 0.3012, 0.3199, 0.01062, 0.4877, 0.01062, 0.8232, 0.3012, 0.991, 0.5918, 0.8232, 0.5918, 0.4877, 0.3012, 0.3199, 0.01062, 0.4877, 0.01062, 0.8232, 0.3012, 0.991, 0.5918, 0.8232, 0.5918, 0.4877, 0.3012, 0.3199, 0.01062, 0.4877, 0.01062, 0.8232, 0.3012, 0.991, 0.5918, 0.8232, 0.5918, 0.4877, 0.3012, 0.3199, 0.01062, 0.4877, 0.01062, 0.8232, 0.3012, 0.991, 0.5918, 0.8232, 0.5918, 0.4877, 0.3012, 0.3199, 0.01062, 0.4877, 0.01062, 0.8232, 0.3012, 0.991, 0.5918, 0.8232, 0.5918, 0.4877, 0.3012, 0.3199, 0.01062, 0.4877, 0.01062, 0.8232, 0.3012, 0.991, 0.5918, 0.8232, 0.5918, 0.4877, 0.3012, 0.3199, 0.01062, 0.4877, 0.01062, 0.8232, 0.3012, 0.991, 0.5918, 0.8232, 0.5918, 0.4877, 0.3012, 0.3199, 0.01062, 0.4877, 0.01062, 0.8232, 0.3012, 0.991, 0.5918, 0.8232, 0.5918, 0.4877, 0.3012, 0.3199, 0.01062, 0.4877, 0.01062, 0.8232, 0.3012, 0.991, 0.5918, 0.8232, 0.5918, 0.4877, 0.3012, 0.3199, 0.01062, 0.4877, 0.01062, 0.8232, 0.3012, 0.991, 0.5918, 0.8232, 0.5918, 0.4877, 0.3012, 0.3199, 0.01062, 0.4877, 0.01062, 0.8232, 0.3012, 0.991, 0.5918, 0.8232, 0.5918, 0.4877, 0.3012, 0.3199, 0.01062, 0.4877, 0.01062, 0.8232, 0.3012, 0.991, 0.5918, 0.8232, 0.5918, 0.4877, 0.3012, 0.3199, 0.01062, 0.4877, 0.01062, 0.8232, 0.3012, 0.991, 0.5918, 0.8232, 0.5918, 0.4877, 0.3012, 0.3199, 0.01062, 0.4877, 0.01062, 0.8232, 0.3012, 0.991, 0.5918, 0.8232, 0.5918, 0.4877, 0.3012, 0.3199, 0.01062, 0.4877, 0.01062, 0.8232, 0.3012, 0.991, 0.5918, 0.8232, 0.5918, 0.4877, 0.3012, 0.3199, 0.01062, 0.4877, 0.01062, 0.8232, 0.3012, 0.991, 0.5918, 0.8232, 0.5918, 0.4877, 0.3012, 0.3199, 0.01062, 0.4877, 0.01062, 0.8232, 0.3012, 0.991, 0.5918, 0.8232, 0.5918, 0.4877, 0.3012, 0.3199, 0.01062, 0.4877, 0.01062, 0.8232, 0.3012, 0.991, 0.5918, 0.8232, 0.5918, 0.4877, 0.3012, 0.3199, 0.01062, 0.4877, 0.01062, 0.8232, 0.3012, 0.991, 0.5918, 0.8232, 0.5918, 0.4877, 0.3012, 0.3199, 0.01062, 0.4877, 0.01062, 0.8232, 0.3012, 0.991, 0.5918, 0.8232, 0.5918, 0.4877, 0.3012, 0.3199, 0.01062, 0.4877, 0.01062, 0.8232, 0.3012, 0.991, 0.5918, 0.8232, 0.5918, 0.4877, 0.3012, 0.3199, 0.01062, 0.4877, 0.01062, 0.8232, 0.3012, 0.991, 0.5918, 0.8232, 0.5918, 0.4877, 0.3012, 0.3199, 0.01062, 0.4877, 0.01062, 0.8232, 0.3012, 0.991, 0.5918, 0.8232, 0.5918, 0.4877, 0.3012, 0.3199, 0.01062, 0.4877, 0.01062, 0.8232, 0.3012, 0.991, 0.5918, 0.8232, 0.5918, 0.4877, 0.3012, 0.3199, 0.01062, 0.4877, 0.01062, 0.8232, 0.3012, 0.991, 0.5918, 0.8232, 0.5918, 0.4877, 0.3012, 0.3199, 0.01062, 0.4877, 0.01062, 0.8232, 0.3012, 0.991, 0.5918, 0.8232, 0.5918, 0.4877, 0.3012, 0.3199, 0.01062, 0.4877, 0.01062, 0.8232, 0.3012, 0.991, 0.5918, 0.8232, 0.5918, 0.4877, 0.3012, 0.3199, 0.01062, 0.4877, 0.01062, 0.8232, 0.702, 0.5506, 0.9832, 0.3463, 0.8758, 0.01583, 0.5283, 0.01583, 0.4209, 0.3463, 0.3012, 0.991, 0.5918, 0.8232, 0.5918, 0.4877, 0.3012, 0.3199, 0.01062, 0.4877, 0.01062, 0.8232, 0.3012, 0.991, 0.5918, 0.8232, 0.5918, 0.4877, 0.3012, 0.3199, 0.01062, 0.4877, 0.01062, 0.8232, 0.3012, 0.991, 0.5918, 0.8232, 0.5918, 0.4877, 0.3012, 0.3199, 0.01062, 0.4877, 0.01062, 0.8232, 0.3012, 0.991, 0.5918, 0.8232, 0.5918, 0.4877, 0.3012, 0.3199, 0.01062, 0.4877, 0.01062, 0.8232, 0.3012, 0.991, 0.5918, 0.8232, 0.5918, 0.4877, 0.3012, 0.3199, 0.01062, 0.4877, 0.01062, 0.8232, 0.3012, 0.991, 0.5918, 0.8232, 0.5918, 0.4877, 0.3012, 0.3199, 0.01062, 0.4877, 0.01062, 0.8232, 0.3012, 0.991, 0.5918, 0.8232, 0.5918, 0.4877, 0.3012, 0.3199, 0.01062, 0.4877, 0.01062, 0.8232, 0.3012, 0.991, 0.5918, 0.8232, 0.5918, 0.4877, 0.3012, 0.3199, 0.01062, 0.4877, 0.01062, 0.8232, 0.3012, 0.991, 0.5918, 0.8232, 0.5918, 0.4877, 0.3012, 0.3199, 0.01062, 0.4877, 0.01062, 0.8232, 0.3012, 0.991, 0.5918, 0.8232, 0.5918, 0.4877, 0.3012, 0.3199, 0.01062, 0.4877, 0.01062, 0.8232, 0.3012, 0.991, 0.5918, 0.8232, 0.5918, 0.4877, 0.3012, 0.3199, 0.01062, 0.4877, 0.01062, 0.8232, 0.3012, 0.991, 0.5918, 0.8232, 0.5918, 0.4877, 0.3012, 0.3199, 0.01062, 0.4877, 0.01062, 0.8232, 0.3012, 0.991, 0.5918, 0.8232, 0.5918, 0.4877, 0.3012, 0.3199, 0.01062, 0.4877, 0.01062, 0.8232, 0.3012, 0.991, 0.5918, 0.8232, 0.5918, 0.4877, 0.3012, 0.3199, 0.01062, 0.4877, 0.01062, 0.8232, 0.3012, 0.991, 0.5918, 0.8232, 0.5918, 0.4877, 0.3012, 0.3199, 0.01062, 0.4877, 0.01062, 0.8232, 0.3012, 0.991, 0.5918, 0.8232, 0.5918, 0.4877, 0.3012, 0.3199, 0.01062, 0.4877, 0.01062, 0.8232, 0.3012, 0.991, 0.5918, 0.8232, 0.5918, 0.4877, 0.3012, 0.3199, 0.01062, 0.4877, 0.01062, 0.8232, 0.3012, 0.991, 0.5918, 0.8232, 0.5918, 0.4877, 0.3012, 0.3199, 0.01062, 0.4877, 0.01062, 0.8232, 0.3012, 0.991, 0.5918, 0.8232, 0.5918, 0.4877, 0.3012, 0.3199, 0.01062, 0.4877, 0.01062, 0.8232, 0.3012, 0.991, 0.5918, 0.8232, 0.5918, 0.4877, 0.3012, 0.3199, 0.01062, 0.4877, 0.01062, 0.8232, 0.3012, 0.991, 0.5918, 0.8232, 0.5918, 0.4877, 0.3012, 0.3199, 0.01062, 0.4877, 0.01062, 0.8232, 0.3012, 0.991, 0.5918, 0.8232, 0.5918, 0.4877, 0.3012, 0.3199, 0.01062, 0.4877, 0.01062, 0.8232, 0.3012, 0.991, 0.5918, 0.8232, 0.5918, 0.4877, 0.3012, 0.3199, 0.01062, 0.4877, 0.01062, 0.8232, 0.3012, 0.991, 0.5918, 0.8232, 0.5918, 0.4877, 0.3012, 0.3199, 0.01062, 0.4877, 0.01062, 0.8232, 0.3012, 0.991, 0.5918, 0.8232, 0.5918, 0.4877, 0.3012, 0.3199, 0.01062, 0.4877, 0.01062, 0.8232, 0.3012, 0.991, 0.5918, 0.8232, 0.5918, 0.4877, 0.3012, 0.3199, 0.01062, 0.4877, 0.01062, 0.8232, 0.3012, 0.991, 0.5918, 0.8232, 0.5918, 0.4877, 0.3012, 0.3199, 0.01062, 0.4877, 0.01062, 0.8232, 0.3012, 0.991, 0.5918, 0.8232, 0.5918, 0.4877, 0.3012, 0.3199, 0.01062, 0.4877, 0.01062, 0.8232, 0.3012, 0.991, 0.5918, 0.8232, 0.5918, 0.4877, 0.3012, 0.3199, 0.01062, 0.4877, 0.01062, 0.8232, 0.3012, 0.991, 0.5918, 0.8232, 0.5918, 0.4877, 0.3012, 0.3199, 0.01062, 0.4877, 0.01062, 0.8232, 0.3012, 0.991, 0.5918, 0.8232, 0.5918, 0.4877, 0.3012, 0.3199, 0.01062, 0.4877, 0.01062, 0.8232, 0.3012, 0.991, 0.5918, 0.8232, 0.5918, 0.4877, 0.3012, 0.3199, 0.01062, 0.4877, 0.01062, 0.8232, 0.3012, 0.991, 0.5918, 0.8232, 0.5918, 0.4877, 0.3012, 0.3199, 0.01062, 0.4877, 0.01062, 0.8232, 0.3012, 0.991, 0.5918, 0.8232, 0.5918, 0.4877, 0.3012, 0.3199, 0.01062, 0.4877, 0.01062, 0.8232, 0.3012, 0.991, 0.5918, 0.8232, 0.5918, 0.4877, 0.3012, 0.3199, 0.01062, 0.4877, 0.01062, 0.8232, 0.3012, 0.991, 0.5918, 0.8232, 0.5918, 0.4877, 0.3012, 0.3199, 0.01062, 0.4877, 0.01062, 0.8232, 0.3012, 0.991, 0.5918, 0.8232, 0.5918, 0.4877, 0.3012, 0.3199, 0.01062, 0.4877, 0.01062, 0.8232, 0.3012, 0.991, 0.5918, 0.8232, 0.5918, 0.4877, 0.3012, 0.3199, 0.01062, 0.4877, 0.01062, 0.8232, 0.3012, 0.991, 0.5918, 0.8232, 0.5918, 0.4877, 0.3012, 0.3199, 0.01062, 0.4877, 0.01062, 0.8232, 0.3012, 0.991, 0.5918, 0.8232, 0.5918, 0.4877, 0.3012, 0.3199, 0.01062, 0.4877, 0.01062, 0.8232, 0.3012, 0.991, 0.5918, 0.8232, 0.5918, 0.4877, 0.3012, 0.3199, 0.01062, 0.4877, 0.01062, 0.8232, 0.702, 0.5506, 0.9832, 0.3463, 0.8758, 0.01583, 0.5283, 0.01583, 0.4209, 0.3463, 0.3012, 0.991, 0.5918, 0.8232, 0.5918, 0.4877, 0.3012, 0.3199, 0.01062, 0.4877, 0.01062, 0.8232, 0.3012, 0.991, 0.5918, 0.8232, 0.5918, 0.4877, 0.3012, 0.3199, 0.01062, 0.4877, 0.01062, 0.8232, 0.3012, 0.991, 0.5918, 0.8232, 0.5918, 0.4877, 0.3012, 0.3199, 0.01062, 0.4877, 0.01062, 0.8232, 0.3012, 0.991, 0.5918, 0.8232, 0.5918, 0.4877, 0.3012, 0.3199, 0.01062, 0.4877, 0.01062, 0.8232, 0.3012, 0.991, 0.5918, 0.8232, 0.5918, 0.4877, 0.3012, 0.3199, 0.01062, 0.4877, 0.01062, 0.8232, 0.3012, 0.991, 0.5918, 0.8232, 0.5918, 0.4877, 0.3012, 0.3199, 0.01062, 0.4877, 0.01062, 0.8232, 0.3012, 0.991, 0.5918, 0.8232, 0.5918, 0.4877, 0.3012, 0.3199, 0.01062, 0.4877, 0.01062, 0.8232, 0.702, 0.5506, 0.9832, 0.3463, 0.8758, 0.01583, 0.5283, 0.01583, 0.4209, 0.3463, 0.3012, 0.991, 0.5918, 0.8232, 0.5918, 0.4877, 0.3012, 0.3199, 0.01062, 0.4877, 0.01062, 0.8232, 0.3012, 0.991, 0.5918, 0.8232, 0.5918, 0.4877, 0.3012, 0.3199, 0.01062, 0.4877, 0.01062, 0.8232, 0.3012, 0.991, 0.5918, 0.8232, 0.5918, 0.4877, 0.3012, 0.3199, 0.01062, 0.4877, 0.01062, 0.8232, 0.3012, 0.991, 0.5918, 0.8232, 0.5918, 0.4877, 0.3012, 0.3199, 0.01062, 0.4877, 0.01062, 0.8232, 0.3012, 0.991, 0.5918, 0.8232, 0.5918, 0.4877, 0.3012, 0.3199, 0.01062, 0.4877, 0.01062, 0.8232, 0.3012, 0.991, 0.5918, 0.8232, 0.5918, 0.4877, 0.3012, 0.3199, 0.01062, 0.4877, 0.01062, 0.8232, 0.3012, 0.991, 0.5918, 0.8232, 0.5918, 0.4877, 0.3012, 0.3199, 0.01062, 0.4877, 0.01062, 0.8232, 0.702, 0.5506, 0.9832, 0.3463, 0.8758, 0.01583, 0.5283, 0.01583, 0.4209, 0.3463, 0.3012, 0.991, 0.5918, 0.8232, 0.5918, 0.4877, 0.3012, 0.3199, 0.01062, 0.4877, 0.01062, 0.8232, 0.3012, 0.991, 0.5918, 0.8232, 0.5918, 0.4877, 0.3012, 0.3199, 0.01062, 0.4877, 0.01062, 0.8232, 0.3012, 0.991, 0.5918, 0.8232, 0.5918, 0.4877, 0.3012, 0.3199, 0.01062, 0.4877, 0.01062, 0.8232, 0.3012, 0.991, 0.5918, 0.8232, 0.5918, 0.4877, 0.3012, 0.3199, 0.01062, 0.4877, 0.01062, 0.8232, 0.3012, 0.991, 0.5918, 0.8232, 0.5918, 0.4877, 0.3012, 0.3199, 0.01062, 0.4877, 0.01062, 0.8232, 0.3012, 0.991, 0.5918, 0.8232, 0.5918, 0.4877, 0.3012, 0.3199, 0.01062, 0.4877, 0.01062, 0.8232, 0.3012, 0.991, 0.5918, 0.8232, 0.5918, 0.4877, 0.3012, 0.3199, 0.01062, 0.4877, 0.01062, 0.8232, 0.3012, 0.991, 0.5918, 0.8232, 0.5918, 0.4877, 0.3012, 0.3199, 0.01062, 0.4877, 0.01062, 0.8232, 0.3012, 0.991, 0.5918, 0.8232, 0.5918, 0.4877, 0.3012, 0.3199, 0.01062, 0.4877, 0.01062, 0.8232, 0.3012, 0.991, 0.5918, 0.8232, 0.5918, 0.4877, 0.3012, 0.3199, 0.01062, 0.4877, 0.01062, 0.8232, 0.3012, 0.991, 0.5918, 0.8232, 0.5918, 0.4877, 0.3012, 0.3199, 0.01062, 0.4877, 0.01062, 0.8232, 0.3012, 0.991, 0.5918, 0.8232, 0.5918, 0.4877, 0.3012, 0.3199, 0.01062, 0.4877, 0.01062, 0.8232, 0.3012, 0.991, 0.5918, 0.8232, 0.5918, 0.4877, 0.3012, 0.3199, 0.01062, 0.4877, 0.01062, 0.8232, 0.3012, 0.991, 0.5918, 0.8232, 0.5918, 0.4877, 0.3012, 0.3199, 0.01062, 0.4877, 0.01062, 0.8232, 0.3012, 0.991, 0.5918, 0.8232, 0.5918, 0.4877, 0.3012, 0.3199, 0.01062, 0.4877, 0.01062, 0.8232, 0.3012, 0.991, 0.5918, 0.8232, 0.5918, 0.4877, 0.3012, 0.3199, 0.01062, 0.4877, 0.01062, 0.8232])
me_shield01.update()

# ---- objects
ob_shield01 = bpy.data.objects.new('Shield01', me_shield01)

# ---- transforms, parenting, visibility, modifiers, constraints
ob_shield01.location = (0.0, 0.0, 0.0)

# ---- collection membership
col_collection.objects.link(ob_shield01)

# ---- scene / render settings (as saved in the file)
scene.frame_start = 1; scene.frame_end = 250; scene.frame_set(0)
scene.render.engine = 'BLENDER_EEVEE_NEXT'
scene.cycles.sampling_pattern = 'TABULATED_SOBOL'
scene.cycles.use_light_tree = False
scene.view_settings.view_transform = 'Filmic'
bpy.context.view_layer.update()

# ---- added for rendering (the .blend has no active camera and no usable light): camera, sun
cam_auto = bpy.data.cameras.new('AutoCamera')
cam_auto.lens = 50.0
cam_auto.sensor_width = 36.0
cam_auto.clip_end = 1000.0
ob_auto_camera = bpy.data.objects.new('AutoCamera', cam_auto)
scene.collection.objects.link(ob_auto_camera)
ob_auto_camera.location = (3.10799, -3.72959, 2.48639)
ob_auto_camera.rotation_euler = (1.09748, -7.21219e-08, 0.694738)
scene.camera = ob_auto_camera
light_auto_sun = bpy.data.lights.new('AutoSun', 'SUN')
light_auto_sun.energy = 3.0
light_auto_sun.angle = 0.0523599
ob_auto_sun = bpy.data.objects.new('AutoSun', light_auto_sun)
scene.collection.objects.link(ob_auto_sun)
ob_auto_sun.rotation_euler = (0.872665, 0.174533, 0.523599)
bpy.context.view_layer.update()
